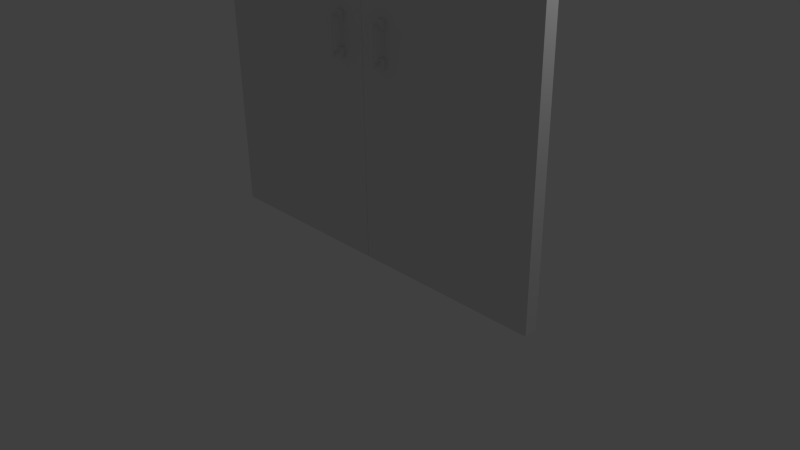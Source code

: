 # Source: PortaVidro.blend  (saved by Blender 2.68.0; exported with 4.5.12 LTS)
import bpy
from mathutils import Matrix  # noqa: F401  (used for matrix-valued properties, if any)

bpy.ops.wm.read_factory_settings(use_empty=True)
scene = bpy.context.scene
scene.name = 'Scene'

# ---- collections
col_collection_1 = bpy.data.collections.new('Collection 1'); scene.collection.children.link(col_collection_1)

# ---- materials (node trees are filled in below, after node groups)
mat_material = bpy.data.materials.new('Material')
mat_material.alpha_threshold = 0.0
mat_material.use_transparent_shadow = False
mat_material.roughness = 0.5
mat_material.line_color = (0.0, 0.0, 0.0, 1.0)

# ---- material node trees

# ---- world
world_world = bpy.data.worlds.new('World'); scene.world = world_world
world_world.color = (0.05088, 0.05088, 0.05088)
world_world.use_sun_shadow = False
world_world.sun_shadow_jitter_overblur = 0.0
world_world.cycles.sampling_method = 'MANUAL'
world_world.cycles.sample_map_resolution = 256

# ---- cameras
cam_camera = bpy.data.cameras.new('Camera')
cam_camera.clip_end = 100.0
cam_camera.lens = 35.0
cam_camera.sensor_width = 32.0
cam_camera.sensor_height = 18.0
cam_camera.ortho_scale = 7.314
cam_camera.dof.focus_distance = 0.0
cam_camera.dof.aperture_fstop = 128.0

# ---- lights
light_lamp = bpy.data.lights.new('Lamp', 'POINT')
light_lamp.transmission_factor = 0.0
light_lamp.cutoff_distance = 30.0
light_lamp.energy = 100.0
light_lamp.shadow_buffer_clip_start = 1.001
light_lamp.shadow_soft_size = 0.1
light_lamp.shadow_maximum_resolution = 0.006
light_lamp.use_absolute_resolution = True
light_lamp.cycles.use_multiple_importance_sampling = False

# ---- meshes
me_cube_003 = bpy.data.meshes.new('Cube.003')
me_cube_003.from_pydata([(-2.574, 0.08875, -3.283), (-2.574, -0.08875, -3.283), (1.647e-06, -0.08875, -3.283), (1.17e-06, 0.08875, -3.283), (-2.574, 0.08875, 3.283), (-2.574, -0.08875, 3.283), (1.647e-06, -0.08875, 3.283), (1.17e-06, 0.08875, 3.283), (-2.167, 0.07932, -0.7408), (-2.167, 0.1247, -0.7408), (-2.277, 0.1247, -0.7408), (-2.277, 0.07932, -0.7408), (-2.167, 0.07932, -0.6306), (-2.167, 0.1247, -0.6306), (-2.277, 0.1247, -0.6306), (-2.277, 0.07932, -0.6306), (-2.203, 0.1448, -0.7045), (-2.24, 0.1448, -0.7045), (-2.203, 0.1448, -0.6669), (-2.24, 0.1448, -0.6669), (-2.203, 0.2148, -0.7045), (-2.24, 0.2148, -0.7045), (-2.203, 0.2148, -0.6669), (-2.24, 0.2148, -0.6669), (-2.192, 0.2326, -0.72), (-2.252, 0.2326, -0.72), (-2.192, 0.2326, -0.6514), (-2.252, 0.2326, -0.6514), (-2.206, 0.2581, -0.72), (-2.237, 0.2581, -0.72), (-2.206, 0.2581, -0.6514), (-2.237, 0.2581, -0.6514), (-2.192, 0.2326, -0.4672), (-2.252, 0.2326, -0.4672), (-2.206, 0.2581, -0.4672), (-2.237, 0.2581, -0.4672), (-2.167, 0.07932, -0.1936), (-2.167, 0.1247, -0.1936), (-2.277, 0.1247, -0.1936), (-2.277, 0.07932, -0.1936), (-2.167, 0.07932, -0.3038), (-2.167, 0.1247, -0.3038), (-2.277, 0.1247, -0.3038), (-2.277, 0.07932, -0.3038), (-2.203, 0.1448, -0.2299), (-2.24, 0.1448, -0.2299), (-2.203, 0.1448, -0.2676), (-2.24, 0.1448, -0.2676), (-2.203, 0.2148, -0.2299), (-2.24, 0.2148, -0.2299), (-2.203, 0.2148, -0.2676), (-2.24, 0.2148, -0.2676), (-2.192, 0.2326, -0.2144), (-2.252, 0.2326, -0.2144), (-2.192, 0.2326, -0.283), (-2.252, 0.2326, -0.283), (-2.206, 0.2581, -0.2144), (-2.237, 0.2581, -0.2144), (-2.206, 0.2581, -0.283), (-2.237, 0.2581, -0.283), (-2.167, -0.08435, -0.7408), (-2.167, -0.1298, -0.7408), (-2.277, -0.1298, -0.7408), (-2.277, -0.08435, -0.7408), (-2.167, -0.08435, -0.6306), (-2.167, -0.1298, -0.6306), (-2.277, -0.1298, -0.6306), (-2.277, -0.08435, -0.6306), (-2.203, -0.1498, -0.7045), (-2.24, -0.1498, -0.7045), (-2.203, -0.1498, -0.6669), (-2.24, -0.1498, -0.6669), (-2.203, -0.2198, -0.7045), (-2.24, -0.2198, -0.7045), (-2.203, -0.2198, -0.6669), (-2.24, -0.2198, -0.6669), (-2.192, -0.2376, -0.72), (-2.252, -0.2376, -0.72), (-2.192, -0.2376, -0.6514), (-2.252, -0.2376, -0.6514), (-2.206, -0.2631, -0.72), (-2.237, -0.2631, -0.72), (-2.206, -0.2631, -0.6514), (-2.237, -0.2631, -0.6514), (-2.192, -0.2376, -0.4672), (-2.252, -0.2376, -0.4672), (-2.206, -0.2631, -0.4672), (-2.237, -0.2631, -0.4672), (-2.167, -0.08435, -0.1936), (-2.167, -0.1298, -0.1936), (-2.277, -0.1298, -0.1936), (-2.277, -0.08435, -0.1936), (-2.167, -0.08435, -0.3038), (-2.167, -0.1298, -0.3038), (-2.277, -0.1298, -0.3038), (-2.277, -0.08435, -0.3038), (-2.203, -0.1498, -0.2299), (-2.24, -0.1498, -0.2299), (-2.203, -0.1498, -0.2676), (-2.24, -0.1498, -0.2676), (-2.203, -0.2198, -0.2299), (-2.24, -0.2198, -0.2299), (-2.203, -0.2198, -0.2676), (-2.24, -0.2198, -0.2676), (-2.192, -0.2376, -0.2144), (-2.252, -0.2376, -0.2144), (-2.192, -0.2376, -0.283), (-2.252, -0.2376, -0.283), (-2.206, -0.2631, -0.2144), (-2.237, -0.2631, -0.2144), (-2.206, -0.2631, -0.283), (-2.237, -0.2631, -0.283)], [], [(0, 3, 2, 1), (4, 5, 6, 7), (0, 1, 5, 4), (1, 2, 6, 5), (2, 3, 7, 6), (4, 7, 3, 0), (12, 8, 9, 13), (10, 17, 16, 9), (14, 10, 11, 15), (8, 11, 10, 9), (15, 12, 13, 14), (17, 21, 20, 16), (14, 19, 17, 10), (13, 18, 19, 14), (9, 16, 18, 13), (21, 25, 24, 20), (19, 23, 21, 17), (18, 22, 23, 19), (16, 20, 22, 18), (25, 29, 28, 24), (23, 27, 25, 21), (22, 26, 27, 23), (20, 24, 26, 22), (30, 28, 29, 31), (27, 31, 29, 25), (30, 34, 32, 26), (24, 28, 30, 26), (27, 33, 35, 31), (31, 35, 34, 30), (26, 32, 33, 27), (40, 41, 37, 36), (38, 37, 44, 45), (42, 43, 39, 38), (36, 37, 38, 39), (43, 42, 41, 40), (45, 44, 48, 49), (42, 38, 45, 47), (41, 42, 47, 46), (37, 41, 46, 44), (49, 48, 52, 53), (47, 45, 49, 51), (46, 47, 51, 50), (44, 46, 50, 48), (53, 52, 56, 57), (51, 49, 53, 55), (50, 51, 55, 54), (48, 50, 54, 52), (58, 59, 57, 56), (55, 53, 57, 59), (59, 58, 34, 35), (52, 54, 58, 56), (58, 54, 32, 34), (54, 55, 33, 32), (55, 59, 35, 33), (36, 39, 43, 40), (11, 8, 12, 15), (64, 65, 61, 60), (62, 61, 68, 69), (66, 67, 63, 62), (60, 61, 62, 63), (67, 66, 65, 64), (69, 68, 72, 73), (66, 62, 69, 71), (65, 66, 71, 70), (61, 65, 70, 68), (73, 72, 76, 77), (71, 69, 73, 75), (70, 71, 75, 74), (68, 70, 74, 72), (77, 76, 80, 81), (75, 73, 77, 79), (74, 75, 79, 78), (72, 74, 78, 76), (82, 83, 81, 80), (79, 77, 81, 83), (82, 78, 84, 86), (76, 78, 82, 80), (79, 83, 87, 85), (83, 82, 86, 87), (78, 79, 85, 84), (92, 88, 89, 93), (90, 97, 96, 89), (94, 90, 91, 95), (88, 91, 90, 89), (95, 92, 93, 94), (97, 101, 100, 96), (94, 99, 97, 90), (93, 98, 99, 94), (89, 96, 98, 93), (101, 105, 104, 100), (99, 103, 101, 97), (98, 102, 103, 99), (96, 100, 102, 98), (105, 109, 108, 104), (103, 107, 105, 101), (102, 106, 107, 103), (100, 104, 106, 102), (110, 108, 109, 111), (107, 111, 109, 105), (111, 87, 86, 110), (104, 108, 110, 106), (110, 86, 84, 106), (106, 84, 85, 107), (107, 85, 87, 111), (88, 92, 95, 91), (63, 67, 64, 60)])
_uv = me_cube_003.uv_layers.new(name='UVMap')
_uv.uv.foreach_set('vector', [0.3246, 0.1881, 0.02429, 0.1881, 0.02429, 0.2088, 0.3246, 0.2088, 0.3246, 0.9955, 0.3246, 0.9748, 0.02429, 0.9748, 0.02429, 0.9955, 0.3453, 0.2088, 0.3246, 0.2088, 0.3246, 0.9748, 0.3453, 0.9748, 0.3246, 0.2088, 0.02429, 0.2088, 0.02429, 0.9748, 0.3246, 0.9748, 0.02429, 0.2088, 0.003584, 0.2088, 0.003581, 0.9748, 0.02429, 0.9748, 0.3453, 0.9748, 0.6456, 0.9748, 0.6456, 0.2088, 0.3453, 0.2088, 0.9425, 0.4788, 0.9424, 0.607, 0.9953, 0.607, 0.9953, 0.4788, 0.9842, 0.3346, 0.936, 0.3768, 0.936, 0.4206, 0.9842, 0.4628, 0.9952, 0.8635, 0.9952, 0.7353, 0.9424, 0.7353, 0.9424, 0.8635, 0.9424, 0.607, 0.9424, 0.7353, 0.9952, 0.7353, 0.9953, 0.607, 0.9424, 0.8635, 0.9423, 0.9917, 0.9952, 0.9917, 0.9952, 0.8635, 0.8482, 0.7845, 0.9297, 0.7845, 0.9297, 0.7407, 0.8482, 0.7407, 0.8571, 0.3176, 0.8926, 0.371, 0.936, 0.3768, 0.9842, 0.3346, 0.8235, 0.4414, 0.8811, 0.4133, 0.8926, 0.371, 0.8571, 0.3176, 0.9842, 0.4628, 0.936, 0.4206, 0.8926, 0.4264, 0.8571, 0.4797, 0.9114, 0.623, 0.9376, 0.6209, 0.9074, 0.5686, 0.8924, 0.5902, 0.8482, 0.8283, 0.9297, 0.8283, 0.9297, 0.7845, 0.8482, 0.7845, 0.8482, 0.8721, 0.9297, 0.8721, 0.9297, 0.8283, 0.8482, 0.8283, 0.8482, 0.7407, 0.9297, 0.7407, 0.9297, 0.6969, 0.8482, 0.6969, 0.6768, 0.3395, 0.694, 0.3692, 0.7294, 0.3692, 0.7466, 0.3395, 0.8914, 0.6552, 0.9012, 0.6796, 0.9376, 0.6209, 0.9114, 0.623, 0.8536, 0.6529, 0.8409, 0.6759, 0.9012, 0.6796, 0.8914, 0.6552, 0.8924, 0.5902, 0.9074, 0.5686, 0.8383, 0.5706, 0.8546, 0.5913, 0.7294, 0.449, 0.7294, 0.3692, 0.694, 0.3692, 0.694, 0.449, 0.6597, 0.449, 0.694, 0.449, 0.694, 0.3692, 0.6597, 0.3692, 0.7294, 0.449, 0.7294, 0.6633, 0.7637, 0.6633, 0.7636, 0.449, 0.7636, 0.3692, 0.7294, 0.3692, 0.7294, 0.449, 0.7636, 0.449, 0.6597, 0.449, 0.6597, 0.6633, 0.694, 0.6633, 0.694, 0.449, 0.694, 0.449, 0.694, 0.6633, 0.7294, 0.6633, 0.7294, 0.449, 0.7636, 0.449, 0.7637, 0.6633, 0.8335, 0.6633, 0.8335, 0.449, 0.9441, 0.9946, 0.9934, 0.9946, 0.9934, 0.8657, 0.9441, 0.8657, 0.9849, 0.3326, 0.8578, 0.3157, 0.8933, 0.3691, 0.9367, 0.3748, 0.9934, 0.6081, 0.9441, 0.6081, 0.9441, 0.7369, 0.9934, 0.7369, 0.9441, 0.8657, 0.9934, 0.8657, 0.9934, 0.7369, 0.9441, 0.7369, 0.9441, 0.6081, 0.9934, 0.6081, 0.9934, 0.4793, 0.9441, 0.4793, 0.8482, 0.7845, 0.8482, 0.8283, 0.9297, 0.8283, 0.9297, 0.7845, 0.9849, 0.4609, 0.9849, 0.3326, 0.9367, 0.3748, 0.9367, 0.4186, 0.8578, 0.4778, 0.9849, 0.4609, 0.9367, 0.4186, 0.8933, 0.4244, 0.8578, 0.3157, 0.8243, 0.4394, 0.8818, 0.4113, 0.8933, 0.3691, 0.8397, 0.9561, 0.8012, 0.9598, 0.7761, 0.9857, 0.8623, 0.9849, 0.8482, 0.7407, 0.8482, 0.7845, 0.9297, 0.7845, 0.9297, 0.7407, 0.8482, 0.6969, 0.8482, 0.7407, 0.9297, 0.7407, 0.9297, 0.6969, 0.8482, 0.8283, 0.8482, 0.8721, 0.9297, 0.8721, 0.9297, 0.8283, 0.6768, 0.987, 0.7466, 0.987, 0.7294, 0.9574, 0.694, 0.9574, 0.8372, 0.9173, 0.8397, 0.9561, 0.8623, 0.9849, 0.8623, 0.8915, 0.7987, 0.921, 0.8372, 0.9173, 0.8623, 0.8915, 0.7761, 0.8922, 0.8012, 0.9598, 0.7987, 0.921, 0.7761, 0.8922, 0.7761, 0.9857, 0.7294, 0.8776, 0.694, 0.8776, 0.694, 0.9574, 0.7294, 0.9574, 0.6597, 0.8776, 0.6597, 0.9574, 0.694, 0.9574, 0.694, 0.8776, 0.694, 0.8776, 0.7294, 0.8776, 0.7294, 0.6633, 0.694, 0.6633, 0.7637, 0.9574, 0.7637, 0.8776, 0.7294, 0.8776, 0.7294, 0.9574, 0.7294, 0.8776, 0.7637, 0.8776, 0.7637, 0.6633, 0.7294, 0.6633, 0.7637, 0.8776, 0.8335, 0.8776, 0.8335, 0.6633, 0.7637, 0.6633, 0.6597, 0.8776, 0.694, 0.8776, 0.694, 0.6633, 0.6597, 0.6633, 0.9441, 0.7369, 0.9441, 0.6081, 0.9441, 0.4793, 0.9441, 0.8657, 0.9424, 0.607, 0.9425, 0.4788, 0.9424, 0.8635, 0.9424, 0.7353, 0.9425, 0.4788, 0.9953, 0.4788, 0.9953, 0.607, 0.9424, 0.607, 0.9842, 0.3346, 0.9842, 0.4628, 0.936, 0.4206, 0.936, 0.3768, 0.9952, 0.8635, 0.9424, 0.8635, 0.9424, 0.7353, 0.9952, 0.7353, 0.9424, 0.607, 0.9953, 0.607, 0.9952, 0.7353, 0.9424, 0.7353, 0.9424, 0.8635, 0.9952, 0.8635, 0.9952, 0.9917, 0.9423, 0.9917, 0.8482, 0.7845, 0.8482, 0.7407, 0.9297, 0.7407, 0.9297, 0.7845, 0.8571, 0.3176, 0.9842, 0.3346, 0.936, 0.3768, 0.8926, 0.371, 0.8235, 0.4414, 0.8571, 0.3176, 0.8926, 0.371, 0.8811, 0.4133, 0.9842, 0.4628, 0.8571, 0.4797, 0.8926, 0.4264, 0.936, 0.4206, 0.9114, 0.623, 0.8924, 0.5902, 0.9074, 0.5686, 0.9376, 0.6209, 0.8482, 0.8283, 0.8482, 0.7845, 0.9297, 0.7845, 0.9297, 0.8283, 0.8482, 0.8721, 0.8482, 0.8283, 0.9297, 0.8283, 0.9297, 0.8721, 0.8482, 0.7407, 0.8482, 0.6969, 0.9297, 0.6969, 0.9297, 0.7407, 0.6768, 0.3395, 0.7466, 0.3395, 0.7294, 0.3692, 0.694, 0.3692, 0.8914, 0.6552, 0.9114, 0.623, 0.9376, 0.6209, 0.9012, 0.6796, 0.8536, 0.6529, 0.8914, 0.6552, 0.9012, 0.6796, 0.8409, 0.6759, 0.8924, 0.5902, 0.8546, 0.5913, 0.8383, 0.5706, 0.9074, 0.5686, 0.7294, 0.449, 0.694, 0.449, 0.694, 0.3692, 0.7294, 0.3692, 0.6597, 0.449, 0.6597, 0.3692, 0.694, 0.3692, 0.694, 0.449, 0.7294, 0.449, 0.7636, 0.449, 0.7637, 0.6633, 0.7294, 0.6633, 0.7636, 0.3692, 0.7636, 0.449, 0.7294, 0.449, 0.7294, 0.3692, 0.6597, 0.449, 0.694, 0.449, 0.694, 0.6633, 0.6597, 0.6633, 0.694, 0.449, 0.7294, 0.449, 0.7294, 0.6633, 0.694, 0.6633, 0.7636, 0.449, 0.8335, 0.449, 0.8335, 0.6633, 0.7637, 0.6633, 0.9441, 0.9946, 0.9441, 0.8657, 0.9934, 0.8657, 0.9934, 0.9946, 0.9849, 0.3326, 0.9367, 0.3748, 0.8933, 0.3691, 0.8578, 0.3157, 0.9934, 0.6081, 0.9934, 0.7369, 0.9441, 0.7369, 0.9441, 0.6081, 0.9441, 0.8657, 0.9441, 0.7369, 0.9934, 0.7369, 0.9934, 0.8657, 0.9441, 0.6081, 0.9441, 0.4793, 0.9934, 0.4793, 0.9934, 0.6081, 0.8482, 0.7845, 0.9297, 0.7845, 0.9297, 0.8283, 0.8482, 0.8283, 0.9849, 0.4609, 0.9367, 0.4186, 0.9367, 0.3748, 0.9849, 0.3326, 0.8578, 0.4778, 0.8933, 0.4244, 0.9367, 0.4186, 0.9849, 0.4609, 0.8578, 0.3157, 0.8933, 0.3691, 0.8818, 0.4113, 0.8243, 0.4394, 0.8397, 0.9561, 0.8623, 0.9849, 0.7761, 0.9857, 0.8012, 0.9598, 0.8482, 0.7407, 0.9297, 0.7407, 0.9297, 0.7845, 0.8482, 0.7845, 0.8482, 0.6969, 0.9297, 0.6969, 0.9297, 0.7407, 0.8482, 0.7407, 0.8482, 0.8283, 0.9297, 0.8283, 0.9297, 0.8721, 0.8482, 0.8721, 0.6768, 0.987, 0.694, 0.9574, 0.7294, 0.9574, 0.7466, 0.987, 0.8372, 0.9173, 0.8623, 0.8915, 0.8623, 0.9849, 0.8397, 0.9561, 0.7987, 0.921, 0.7761, 0.8922, 0.8623, 0.8915, 0.8372, 0.9173, 0.8012, 0.9598, 0.7761, 0.9857, 0.7761, 0.8922, 0.7987, 0.921, 0.7294, 0.8776, 0.7294, 0.9574, 0.694, 0.9574, 0.694, 0.8776, 0.6597, 0.8776, 0.694, 0.8776, 0.694, 0.9574, 0.6597, 0.9574, 0.694, 0.8776, 0.694, 0.6633, 0.7294, 0.6633, 0.7294, 0.8776, 0.7637, 0.9574, 0.7294, 0.9574, 0.7294, 0.8776, 0.7637, 0.8776, 0.7294, 0.8776, 0.7294, 0.6633, 0.7637, 0.6633, 0.7637, 0.8776, 0.7637, 0.8776, 0.7637, 0.6633, 0.8335, 0.6633, 0.8335, 0.8776, 0.6597, 0.8776, 0.6597, 0.6633, 0.694, 0.6633, 0.694, 0.8776, 0.9441, 0.7369, 0.9441, 0.8657, 0.9441, 0.4793, 0.9441, 0.6081, 0.9424, 0.607, 0.9424, 0.7353, 0.9424, 0.8635, 0.9425, 0.4788])
me_cube_003.materials.append(mat_material)
me_cube_003.use_remesh_preserve_volume = False
me_cube_003.use_remesh_preserve_attributes = False
me_cube_003.use_mirror_vertex_groups = False
me_cube_003.update()
me_cube_002 = bpy.data.meshes.new('Cube.002')
me_cube_002.from_pydata([(-2.574, 0.08875, -3.283), (-2.574, -0.08875, -3.283), (1.647e-06, -0.08875, -3.283), (1.17e-06, 0.08875, -3.283), (-2.574, 0.08875, 3.283), (-2.574, -0.08875, 3.283), (1.647e-06, -0.08875, 3.283), (1.17e-06, 0.08875, 3.283), (-2.167, 0.07932, -0.7408), (-2.167, 0.1247, -0.7408), (-2.277, 0.1247, -0.7408), (-2.277, 0.07932, -0.7408), (-2.167, 0.07932, -0.6306), (-2.167, 0.1247, -0.6306), (-2.277, 0.1247, -0.6306), (-2.277, 0.07932, -0.6306), (-2.203, 0.1448, -0.7045), (-2.24, 0.1448, -0.7045), (-2.203, 0.1448, -0.6669), (-2.24, 0.1448, -0.6669), (-2.203, 0.2148, -0.7045), (-2.24, 0.2148, -0.7045), (-2.203, 0.2148, -0.6669), (-2.24, 0.2148, -0.6669), (-2.192, 0.2326, -0.72), (-2.252, 0.2326, -0.72), (-2.192, 0.2326, -0.6514), (-2.252, 0.2326, -0.6514), (-2.206, 0.2581, -0.72), (-2.237, 0.2581, -0.72), (-2.206, 0.2581, -0.6514), (-2.237, 0.2581, -0.6514), (-2.192, 0.2326, -0.4672), (-2.252, 0.2326, -0.4672), (-2.206, 0.2581, -0.4672), (-2.237, 0.2581, -0.4672), (-2.167, 0.07932, -0.1936), (-2.167, 0.1247, -0.1936), (-2.277, 0.1247, -0.1936), (-2.277, 0.07932, -0.1936), (-2.167, 0.07932, -0.3038), (-2.167, 0.1247, -0.3038), (-2.277, 0.1247, -0.3038), (-2.277, 0.07932, -0.3038), (-2.203, 0.1448, -0.2299), (-2.24, 0.1448, -0.2299), (-2.203, 0.1448, -0.2676), (-2.24, 0.1448, -0.2676), (-2.203, 0.2148, -0.2299), (-2.24, 0.2148, -0.2299), (-2.203, 0.2148, -0.2676), (-2.24, 0.2148, -0.2676), (-2.192, 0.2326, -0.2144), (-2.252, 0.2326, -0.2144), (-2.192, 0.2326, -0.283), (-2.252, 0.2326, -0.283), (-2.206, 0.2581, -0.2144), (-2.237, 0.2581, -0.2144), (-2.206, 0.2581, -0.283), (-2.237, 0.2581, -0.283), (-2.167, -0.0844, -0.7408), (-2.167, -0.1298, -0.7408), (-2.277, -0.1298, -0.7408), (-2.277, -0.0844, -0.7408), (-2.167, -0.0844, -0.6306), (-2.167, -0.1298, -0.6306), (-2.277, -0.1298, -0.6306), (-2.277, -0.0844, -0.6306), (-2.203, -0.1498, -0.7045), (-2.24, -0.1498, -0.7045), (-2.203, -0.1498, -0.6669), (-2.24, -0.1498, -0.6669), (-2.203, -0.2199, -0.7045), (-2.24, -0.2199, -0.7045), (-2.203, -0.2199, -0.6669), (-2.24, -0.2199, -0.6669), (-2.192, -0.2377, -0.72), (-2.252, -0.2377, -0.72), (-2.192, -0.2377, -0.6514), (-2.252, -0.2377, -0.6514), (-2.206, -0.2632, -0.72), (-2.237, -0.2632, -0.72), (-2.206, -0.2632, -0.6514), (-2.237, -0.2632, -0.6514), (-2.192, -0.2377, -0.4672), (-2.252, -0.2377, -0.4672), (-2.206, -0.2632, -0.4672), (-2.237, -0.2632, -0.4672), (-2.167, -0.0844, -0.1936), (-2.167, -0.1298, -0.1936), (-2.277, -0.1298, -0.1936), (-2.277, -0.0844, -0.1936), (-2.167, -0.0844, -0.3038), (-2.167, -0.1298, -0.3038), (-2.277, -0.1298, -0.3038), (-2.277, -0.0844, -0.3038), (-2.203, -0.1498, -0.2299), (-2.24, -0.1498, -0.2299), (-2.203, -0.1498, -0.2676), (-2.24, -0.1498, -0.2676), (-2.203, -0.2199, -0.2299), (-2.24, -0.2199, -0.2299), (-2.203, -0.2199, -0.2676), (-2.24, -0.2199, -0.2676), (-2.192, -0.2377, -0.2144), (-2.252, -0.2377, -0.2144), (-2.192, -0.2377, -0.283), (-2.252, -0.2377, -0.283), (-2.206, -0.2632, -0.2144), (-2.237, -0.2632, -0.2144), (-2.206, -0.2632, -0.283), (-2.237, -0.2632, -0.283)], [], [(0, 3, 2, 1), (4, 5, 6, 7), (0, 1, 5, 4), (1, 2, 6, 5), (2, 3, 7, 6), (4, 7, 3, 0), (12, 8, 9, 13), (10, 17, 16, 9), (14, 10, 11, 15), (8, 11, 10, 9), (15, 12, 13, 14), (17, 21, 20, 16), (14, 19, 17, 10), (13, 18, 19, 14), (9, 16, 18, 13), (21, 25, 24, 20), (19, 23, 21, 17), (18, 22, 23, 19), (16, 20, 22, 18), (25, 29, 28, 24), (23, 27, 25, 21), (22, 26, 27, 23), (20, 24, 26, 22), (30, 28, 29, 31), (27, 31, 29, 25), (30, 34, 32, 26), (24, 28, 30, 26), (27, 33, 35, 31), (31, 35, 34, 30), (26, 32, 33, 27), (40, 41, 37, 36), (38, 37, 44, 45), (42, 43, 39, 38), (36, 37, 38, 39), (43, 42, 41, 40), (45, 44, 48, 49), (42, 38, 45, 47), (41, 42, 47, 46), (37, 41, 46, 44), (49, 48, 52, 53), (47, 45, 49, 51), (46, 47, 51, 50), (44, 46, 50, 48), (53, 52, 56, 57), (51, 49, 53, 55), (50, 51, 55, 54), (48, 50, 54, 52), (58, 59, 57, 56), (55, 53, 57, 59), (59, 58, 34, 35), (52, 54, 58, 56), (58, 54, 32, 34), (54, 55, 33, 32), (55, 59, 35, 33), (36, 39, 43, 40), (11, 8, 12, 15), (64, 65, 61, 60), (62, 61, 68, 69), (66, 67, 63, 62), (60, 61, 62, 63), (67, 66, 65, 64), (69, 68, 72, 73), (66, 62, 69, 71), (65, 66, 71, 70), (61, 65, 70, 68), (73, 72, 76, 77), (71, 69, 73, 75), (70, 71, 75, 74), (68, 70, 74, 72), (77, 76, 80, 81), (75, 73, 77, 79), (74, 75, 79, 78), (72, 74, 78, 76), (82, 83, 81, 80), (79, 77, 81, 83), (82, 78, 84, 86), (76, 78, 82, 80), (79, 83, 87, 85), (83, 82, 86, 87), (78, 79, 85, 84), (92, 88, 89, 93), (90, 97, 96, 89), (94, 90, 91, 95), (88, 91, 90, 89), (95, 92, 93, 94), (97, 101, 100, 96), (94, 99, 97, 90), (93, 98, 99, 94), (89, 96, 98, 93), (101, 105, 104, 100), (99, 103, 101, 97), (98, 102, 103, 99), (96, 100, 102, 98), (105, 109, 108, 104), (103, 107, 105, 101), (102, 106, 107, 103), (100, 104, 106, 102), (110, 108, 109, 111), (107, 111, 109, 105), (111, 87, 86, 110), (104, 108, 110, 106), (110, 86, 84, 106), (106, 84, 85, 107), (107, 85, 87, 111), (88, 92, 95, 91), (63, 67, 64, 60)])
_uv = me_cube_002.uv_layers.new(name='UVMap')
_uv.uv.foreach_set('vector', [0.3246, 0.1881, 0.02429, 0.1881, 0.02429, 0.2088, 0.3246, 0.2088, 0.3246, 0.9955, 0.3246, 0.9748, 0.02429, 0.9748, 0.02429, 0.9955, 0.3453, 0.2088, 0.3246, 0.2088, 0.3246, 0.9748, 0.3453, 0.9748, 0.3246, 0.2088, 0.02429, 0.2088, 0.02429, 0.9748, 0.3246, 0.9748, 0.02429, 0.2088, 0.003584, 0.2088, 0.003581, 0.9748, 0.02429, 0.9748, 0.3453, 0.9748, 0.6456, 0.9748, 0.6456, 0.2088, 0.3453, 0.2088, 0.9425, 0.4788, 0.9424, 0.607, 0.9953, 0.607, 0.9953, 0.4788, 0.9842, 0.3346, 0.936, 0.3768, 0.936, 0.4206, 0.9842, 0.4628, 0.9952, 0.8635, 0.9952, 0.7353, 0.9424, 0.7353, 0.9424, 0.8635, 0.9424, 0.607, 0.9424, 0.7353, 0.9952, 0.7353, 0.9953, 0.607, 0.9424, 0.8635, 0.9423, 0.9917, 0.9952, 0.9917, 0.9952, 0.8635, 0.8482, 0.7845, 0.9297, 0.7845, 0.9297, 0.7407, 0.8482, 0.7407, 0.8571, 0.3176, 0.8926, 0.371, 0.936, 0.3768, 0.9842, 0.3346, 0.8235, 0.4414, 0.8811, 0.4133, 0.8926, 0.371, 0.8571, 0.3176, 0.9842, 0.4628, 0.936, 0.4206, 0.8926, 0.4264, 0.8571, 0.4797, 0.9114, 0.623, 0.9376, 0.6209, 0.9074, 0.5686, 0.8924, 0.5902, 0.8482, 0.8283, 0.9297, 0.8283, 0.9297, 0.7845, 0.8482, 0.7845, 0.8482, 0.8721, 0.9297, 0.8721, 0.9297, 0.8283, 0.8482, 0.8283, 0.8482, 0.7407, 0.9297, 0.7407, 0.9297, 0.6969, 0.8482, 0.6969, 0.6768, 0.3395, 0.694, 0.3692, 0.7294, 0.3692, 0.7466, 0.3395, 0.8914, 0.6552, 0.9012, 0.6796, 0.9376, 0.6209, 0.9114, 0.623, 0.8536, 0.6529, 0.8409, 0.6759, 0.9012, 0.6796, 0.8914, 0.6552, 0.8924, 0.5902, 0.9074, 0.5686, 0.8383, 0.5706, 0.8546, 0.5913, 0.7294, 0.449, 0.7294, 0.3692, 0.694, 0.3692, 0.694, 0.449, 0.6597, 0.449, 0.694, 0.449, 0.694, 0.3692, 0.6597, 0.3692, 0.7294, 0.449, 0.7294, 0.6633, 0.7637, 0.6633, 0.7636, 0.449, 0.7636, 0.3692, 0.7294, 0.3692, 0.7294, 0.449, 0.7636, 0.449, 0.6597, 0.449, 0.6597, 0.6633, 0.694, 0.6633, 0.694, 0.449, 0.694, 0.449, 0.694, 0.6633, 0.7294, 0.6633, 0.7294, 0.449, 0.7636, 0.449, 0.7637, 0.6633, 0.8335, 0.6633, 0.8335, 0.449, 0.9441, 0.9946, 0.9934, 0.9946, 0.9934, 0.8657, 0.9441, 0.8657, 0.9849, 0.3326, 0.8578, 0.3157, 0.8933, 0.3691, 0.9367, 0.3748, 0.9934, 0.6081, 0.9441, 0.6081, 0.9441, 0.7369, 0.9934, 0.7369, 0.9441, 0.8657, 0.9934, 0.8657, 0.9934, 0.7369, 0.9441, 0.7369, 0.9441, 0.6081, 0.9934, 0.6081, 0.9934, 0.4793, 0.9441, 0.4793, 0.8482, 0.7845, 0.8482, 0.8283, 0.9297, 0.8283, 0.9297, 0.7845, 0.9849, 0.4609, 0.9849, 0.3326, 0.9367, 0.3748, 0.9367, 0.4186, 0.8578, 0.4778, 0.9849, 0.4609, 0.9367, 0.4186, 0.8933, 0.4244, 0.8578, 0.3157, 0.8243, 0.4394, 0.8818, 0.4113, 0.8933, 0.3691, 0.8397, 0.9561, 0.8012, 0.9598, 0.7761, 0.9857, 0.8623, 0.9849, 0.8482, 0.7407, 0.8482, 0.7845, 0.9297, 0.7845, 0.9297, 0.7407, 0.8482, 0.6969, 0.8482, 0.7407, 0.9297, 0.7407, 0.9297, 0.6969, 0.8482, 0.8283, 0.8482, 0.8721, 0.9297, 0.8721, 0.9297, 0.8283, 0.6768, 0.987, 0.7466, 0.987, 0.7294, 0.9574, 0.694, 0.9574, 0.8372, 0.9173, 0.8397, 0.9561, 0.8623, 0.9849, 0.8623, 0.8915, 0.7987, 0.921, 0.8372, 0.9173, 0.8623, 0.8915, 0.7761, 0.8922, 0.8012, 0.9598, 0.7987, 0.921, 0.7761, 0.8922, 0.7761, 0.9857, 0.7294, 0.8776, 0.694, 0.8776, 0.694, 0.9574, 0.7294, 0.9574, 0.6597, 0.8776, 0.6597, 0.9574, 0.694, 0.9574, 0.694, 0.8776, 0.694, 0.8776, 0.7294, 0.8776, 0.7294, 0.6633, 0.694, 0.6633, 0.7637, 0.9574, 0.7637, 0.8776, 0.7294, 0.8776, 0.7294, 0.9574, 0.7294, 0.8776, 0.7637, 0.8776, 0.7637, 0.6633, 0.7294, 0.6633, 0.7637, 0.8776, 0.8335, 0.8776, 0.8335, 0.6633, 0.7637, 0.6633, 0.6597, 0.8776, 0.694, 0.8776, 0.694, 0.6633, 0.6597, 0.6633, 0.9441, 0.7369, 0.9441, 0.6081, 0.9441, 0.4793, 0.9441, 0.8657, 0.9424, 0.607, 0.9425, 0.4788, 0.9424, 0.8635, 0.9424, 0.7353, 0.9425, 0.4788, 0.9953, 0.4788, 0.9953, 0.607, 0.9424, 0.607, 0.9842, 0.3346, 0.9842, 0.4628, 0.936, 0.4206, 0.936, 0.3768, 0.9952, 0.8635, 0.9424, 0.8635, 0.9424, 0.7353, 0.9952, 0.7353, 0.9424, 0.607, 0.9953, 0.607, 0.9952, 0.7353, 0.9424, 0.7353, 0.9424, 0.8635, 0.9952, 0.8635, 0.9952, 0.9917, 0.9423, 0.9917, 0.8482, 0.7845, 0.8482, 0.7407, 0.9297, 0.7407, 0.9297, 0.7845, 0.8571, 0.3176, 0.9842, 0.3346, 0.936, 0.3768, 0.8926, 0.371, 0.8235, 0.4414, 0.8571, 0.3176, 0.8926, 0.371, 0.8811, 0.4133, 0.9842, 0.4628, 0.8571, 0.4797, 0.8926, 0.4264, 0.936, 0.4206, 0.9114, 0.623, 0.8924, 0.5902, 0.9074, 0.5686, 0.9376, 0.6209, 0.8482, 0.8283, 0.8482, 0.7845, 0.9297, 0.7845, 0.9297, 0.8283, 0.8482, 0.8721, 0.8482, 0.8283, 0.9297, 0.8283, 0.9297, 0.8721, 0.8482, 0.7407, 0.8482, 0.6969, 0.9297, 0.6969, 0.9297, 0.7407, 0.6768, 0.3395, 0.7466, 0.3395, 0.7294, 0.3692, 0.694, 0.3692, 0.8914, 0.6552, 0.9114, 0.623, 0.9376, 0.6209, 0.9012, 0.6796, 0.8536, 0.6529, 0.8914, 0.6552, 0.9012, 0.6796, 0.8409, 0.6759, 0.8924, 0.5902, 0.8546, 0.5913, 0.8383, 0.5706, 0.9074, 0.5686, 0.7294, 0.449, 0.694, 0.449, 0.694, 0.3692, 0.7294, 0.3692, 0.6597, 0.449, 0.6597, 0.3692, 0.694, 0.3692, 0.694, 0.449, 0.7294, 0.449, 0.7636, 0.449, 0.7637, 0.6633, 0.7294, 0.6633, 0.7636, 0.3692, 0.7636, 0.449, 0.7294, 0.449, 0.7294, 0.3692, 0.6597, 0.449, 0.694, 0.449, 0.694, 0.6633, 0.6597, 0.6633, 0.694, 0.449, 0.7294, 0.449, 0.7294, 0.6633, 0.694, 0.6633, 0.7636, 0.449, 0.8335, 0.449, 0.8335, 0.6633, 0.7637, 0.6633, 0.9441, 0.9946, 0.9441, 0.8657, 0.9934, 0.8657, 0.9934, 0.9946, 0.9849, 0.3326, 0.9367, 0.3748, 0.8933, 0.3691, 0.8578, 0.3157, 0.9934, 0.6081, 0.9934, 0.7369, 0.9441, 0.7369, 0.9441, 0.6081, 0.9441, 0.8657, 0.9441, 0.7369, 0.9934, 0.7369, 0.9934, 0.8657, 0.9441, 0.6081, 0.9441, 0.4793, 0.9934, 0.4793, 0.9934, 0.6081, 0.8482, 0.7845, 0.9297, 0.7845, 0.9297, 0.8283, 0.8482, 0.8283, 0.9849, 0.4609, 0.9367, 0.4186, 0.9367, 0.3748, 0.9849, 0.3326, 0.8578, 0.4778, 0.8933, 0.4244, 0.9367, 0.4186, 0.9849, 0.4609, 0.8578, 0.3157, 0.8933, 0.3691, 0.8818, 0.4113, 0.8243, 0.4394, 0.8397, 0.9561, 0.8623, 0.9849, 0.7761, 0.9857, 0.8012, 0.9598, 0.8482, 0.7407, 0.9297, 0.7407, 0.9297, 0.7845, 0.8482, 0.7845, 0.8482, 0.6969, 0.9297, 0.6969, 0.9297, 0.7407, 0.8482, 0.7407, 0.8482, 0.8283, 0.9297, 0.8283, 0.9297, 0.8721, 0.8482, 0.8721, 0.6768, 0.987, 0.694, 0.9574, 0.7294, 0.9574, 0.7466, 0.987, 0.8372, 0.9173, 0.8623, 0.8915, 0.8623, 0.9849, 0.8397, 0.9561, 0.7987, 0.921, 0.7761, 0.8922, 0.8623, 0.8915, 0.8372, 0.9173, 0.8012, 0.9598, 0.7761, 0.9857, 0.7761, 0.8922, 0.7987, 0.921, 0.7294, 0.8776, 0.7294, 0.9574, 0.694, 0.9574, 0.694, 0.8776, 0.6597, 0.8776, 0.694, 0.8776, 0.694, 0.9574, 0.6597, 0.9574, 0.694, 0.8776, 0.694, 0.6633, 0.7294, 0.6633, 0.7294, 0.8776, 0.7637, 0.9574, 0.7294, 0.9574, 0.7294, 0.8776, 0.7637, 0.8776, 0.7294, 0.8776, 0.7294, 0.6633, 0.7637, 0.6633, 0.7637, 0.8776, 0.7637, 0.8776, 0.7637, 0.6633, 0.8335, 0.6633, 0.8335, 0.8776, 0.6597, 0.8776, 0.6597, 0.6633, 0.694, 0.6633, 0.694, 0.8776, 0.9441, 0.7369, 0.9441, 0.8657, 0.9441, 0.4793, 0.9441, 0.6081, 0.9424, 0.607, 0.9424, 0.7353, 0.9424, 0.8635, 0.9425, 0.4788])
me_cube_002.materials.append(mat_material)
me_cube_002.use_remesh_preserve_volume = False
me_cube_002.use_remesh_preserve_attributes = False
me_cube_002.use_mirror_vertex_groups = False
me_cube_002.update()

# ---- objects
ob_cube_000 = bpy.data.objects.new('Cube.000', me_cube_003)
ob_lamp = bpy.data.objects.new('Lamp', light_lamp)
ob_camera = bpy.data.objects.new('Camera', cam_camera)
ob_cube_001 = bpy.data.objects.new('Cube.001', me_cube_002)

# ---- transforms, parenting, visibility, modifiers, constraints
ob_cube_000.location = (-2.575, 0.0, 3.288)
ob_cube_000.scale = (-1.0, 1.0, 1.0)
ob_cube_000.lock_rotations_4d = False
ob_cube_000.empty_display_type = 'ARROWS'
ob_cube_000.lineart.crease_threshold = 0.0
ob_lamp.location = (4.076, 1.005, 5.904)
ob_lamp.rotation_euler = (0.6503, 0.05522, 1.866)
ob_lamp.lock_rotations_4d = False
ob_lamp.empty_display_type = 'ARROWS'
ob_lamp.color = (0.0, 0.0, 0.0, 0.0)
ob_lamp.lineart.crease_threshold = 0.0
ob_camera.location = (7.481, -6.508, 5.344)
ob_camera.rotation_euler = (1.109, 0.01082, 0.8149)
ob_camera.lock_rotations_4d = False
ob_camera.empty_display_type = 'ARROWS'
ob_camera.color = (0.0, 0.0, 0.0, 0.0)
ob_camera.display_type = 'WIRE'
ob_camera.lineart.crease_threshold = 0.0
ob_cube_001.location = (2.576, 0.0, 3.288)
ob_cube_001.scale = (1.0, 1.0, 1.0)
ob_cube_001.lock_rotations_4d = False
ob_cube_001.empty_display_type = 'ARROWS'
ob_cube_001.lineart.crease_threshold = 0.0

# ---- collection membership
col_collection_1.objects.link(ob_cube_000)
col_collection_1.objects.link(ob_lamp)
col_collection_1.objects.link(ob_camera)
col_collection_1.objects.link(ob_cube_001)

# ---- scene / render settings (as saved in the file)
scene.camera = ob_camera
scene.frame_start = 1; scene.frame_end = 250; scene.frame_set(1)
scene.render.engine = 'BLENDER_EEVEE_NEXT'
scene.render.image_settings.color_mode = 'RGB'
scene.render.image_settings.compression = 90
scene.render.resolution_percentage = 50
scene.render.dither_intensity = 0.0
scene.cycles.use_denoising = False
scene.cycles.samples = 10
scene.cycles.sampling_pattern = 'TABULATED_SOBOL'
scene.cycles.light_sampling_threshold = 0.0
scene.cycles.use_adaptive_sampling = False
scene.cycles.use_light_tree = False
scene.cycles.blur_glossy = 0.0
scene.cycles.volume_bounces = 1
scene.cycles.pixel_filter_type = 'GAUSSIAN'
scene.cycles.sample_clamp_indirect = 0.0
scene.view_settings.view_transform = 'Standard'
bpy.context.view_layer.update()
